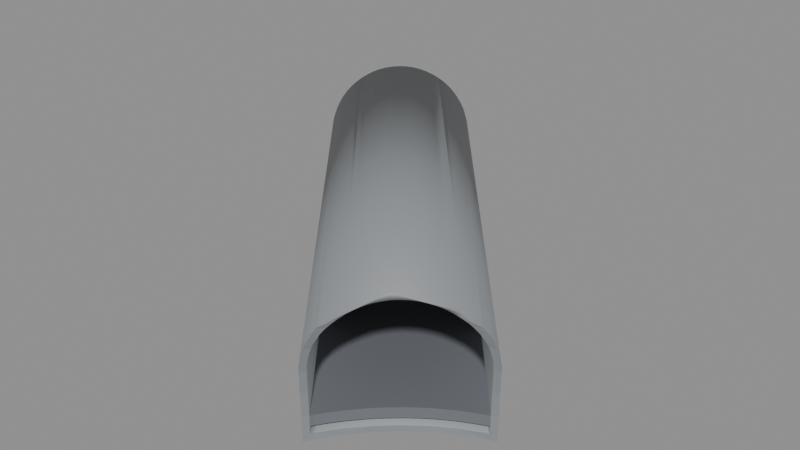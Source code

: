 # Source: BS_T05_Shell.blend  (saved by Blender 5.2.45; exported with 4.5.12 LTS)
import bpy
from mathutils import Matrix  # noqa: F401  (used for matrix-valued properties, if any)

bpy.ops.wm.read_factory_settings(use_empty=True)
scene = bpy.context.scene
scene.name = 'Scene'

# ---- materials (node trees are filled in below, after node groups)
mat_b4o_coat = bpy.data.materials.new('B4O_Coat')
mat_b4o_coat.diffuse_color = (0.26, 0.275, 0.29, 1.0)
mat_b4o_floor = bpy.data.materials.new('B4O_Floor')
mat_b4o_floor.diffuse_color = (0.16, 0.17, 0.19, 1.0)
mat_b4o_dark = bpy.data.materials.new('B4O_Dark')
mat_b4o_dark.diffuse_color = (0.024, 0.028, 0.033, 1.0)

# ---- material node trees
mat_b4o_coat.use_nodes = True; mat_b4o_coat.node_tree.nodes.clear()
_N = mat_b4o_coat.node_tree.nodes; _L = mat_b4o_coat.node_tree.links
n0 = _N.new('ShaderNodeBsdfPrincipled'); n0.name = 'Principled BSDF'; n0.location = (-200, 100)
n0.inputs[0].default_value = (0.26, 0.275, 0.29, 1.0)
n0.inputs[1].default_value = 0.08
n0.inputs[2].default_value = 0.57
n0.inputs[10].default_value = 0.005
n1 = _N.new('ShaderNodeOutputMaterial'); n1.name = 'Material Output'; n1.location = (200, 100)
_L.new(n0.outputs[0], n1.inputs[0])
n1.is_active_output = True
mat_b4o_floor.use_nodes = True; mat_b4o_floor.node_tree.nodes.clear()
_N = mat_b4o_floor.node_tree.nodes; _L = mat_b4o_floor.node_tree.links
n0 = _N.new('ShaderNodeBsdfPrincipled'); n0.name = 'Principled BSDF'; n0.location = (-200, 100)
n0.inputs[0].default_value = (0.16, 0.17, 0.19, 1.0)
n0.inputs[1].default_value = 0.03
n0.inputs[2].default_value = 0.7
n0.inputs[10].default_value = 0.005
n1 = _N.new('ShaderNodeOutputMaterial'); n1.name = 'Material Output'; n1.location = (200, 100)
_L.new(n0.outputs[0], n1.inputs[0])
n1.is_active_output = True
mat_b4o_dark.use_nodes = True; mat_b4o_dark.node_tree.nodes.clear()
_N = mat_b4o_dark.node_tree.nodes; _L = mat_b4o_dark.node_tree.links
n0 = _N.new('ShaderNodeBsdfPrincipled'); n0.name = 'Principled BSDF'; n0.location = (-200, 100)
n0.inputs[0].default_value = (0.024, 0.028, 0.033, 1.0)
n0.inputs[1].default_value = 0.1
n0.inputs[2].default_value = 0.55
n0.inputs[10].default_value = 0.005
n1 = _N.new('ShaderNodeOutputMaterial'); n1.name = 'Material Output'; n1.location = (200, 100)
_L.new(n0.outputs[0], n1.inputs[0])
n1.is_active_output = True

# ---- meshes
me_tunnel_vault = bpy.data.meshes.new('Tunnel_Vault')
me_tunnel_vault.from_pydata([(23.38, -14.11, 2.746), (23.27, -14.2, 2.912), (23.14, -14.31, 3.062), (23.0, -14.43, 3.196), (22.86, -14.55, 3.311), (22.7, -14.68, 3.406), (22.54, -14.81, 3.482), (22.37, -14.95, 3.536), (22.2, -15.09, 3.569), (22.03, -15.24, 3.58), (21.86, -15.38, 3.569), (21.69, -15.52, 3.536), (21.52, -15.66, 3.482), (21.36, -15.8, 3.406), (21.21, -15.93, 3.311), (21.06, -16.05, 3.196), (20.92, -16.16, 3.062), (20.79, -16.27, 2.912), (20.68, -16.37, 2.746), (21.87, -15.37, 3.39), (22.03, -15.24, 3.4), (22.19, -15.11, 3.39), (22.35, -14.97, 3.36), (22.79, -14.6, 3.152), (22.65, -14.72, 3.24), (22.5, -14.85, 3.31), (22.93, -14.49, 3.046), (21.13, -15.98, 3.046), (21.56, -15.63, 3.31), (21.41, -15.75, 3.24), (21.27, -15.87, 3.152), (21.72, -15.5, 3.36), (23.44, -13.81, 2.032), (23.42, -14.08, 2.689), (20.65, -16.39, 2.702), (21.04, -16.06, 2.953), (23.01, -14.43, 2.971), (23.02, -14.42, 2.966), (20.04, -16.41, -0.68), (20.21, -16.13, -0.68), (21.07, -15.07, -0.68), (20.61, -15.58, -0.68), (23.54, -13.49, -0.68), (23.33, -13.56, -0.68), (22.13, -14.21, -0.68), (22.72, -13.86, -0.68), (21.58, -14.61, -0.68), (23.54, -13.49, 0.6861), (23.6, -13.56, 1.3), (23.52, -13.46, 0.0), (23.61, -13.57, 1.366), (23.63, -13.61, 1.523), (23.63, -13.67, 1.745), (23.61, -13.73, 1.962), (23.6, -13.75, 2.032), (23.58, -13.81, 2.173), (23.54, -13.91, 2.375), (23.47, -14.01, 2.567), (23.5, -13.96, 2.486), (23.42, -14.07, 2.679), (20.56, -16.43, 2.567), (20.61, -16.4, 2.65), (20.63, -16.39, 2.679), (20.45, -16.48, 2.375), (20.35, -16.51, 2.173), (20.29, -16.52, 2.032), (20.26, -16.52, 1.962), (20.2, -16.53, 1.745), (20.14, -16.51, 1.523), (20.11, -16.49, 1.366), (20.1, -16.48, 1.3), (20.04, -16.41, 0.6861), (20.02, -16.38, 0.0), (21.07, -15.07, -0.5), (20.61, -15.57, -0.5), (23.36, -13.55, -0.5), (23.33, -13.56, -0.5), (22.71, -13.85, -0.5), (22.12, -14.2, -0.5), (21.57, -14.61, -0.5), (20.2, -16.12, -0.5), (20.13, -16.24, -0.5), (23.42, -13.63, 1.3), (23.34, -13.53, 0.0), (23.36, -13.55, 0.6861), (23.43, -13.64, 1.366), (23.44, -13.67, 1.506), (23.45, -13.72, 1.71), (23.43, -13.78, 1.91), (23.41, -13.82, 2.032), (23.43, -13.79, 1.937), (23.4, -13.85, 2.104), (23.37, -13.95, 2.29), (23.31, -14.04, 2.467), (23.23, -14.14, 2.632), (23.21, -14.18, 2.679), (23.15, -14.26, 2.785), (23.05, -14.38, 2.923), (23.01, -14.41, 2.96), (21.0, -16.09, 2.923), (20.87, -16.16, 2.785), (20.78, -16.2, 2.679), (20.74, -16.22, 2.632), (20.62, -16.28, 2.467), (20.52, -16.31, 2.29), (20.49, -16.32, 2.241), (20.42, -16.34, 2.104), (20.39, -16.34, 2.032), (20.35, -16.36, 1.91), (20.29, -16.36, 1.71), (20.24, -16.35, 1.506), (20.21, -16.32, 1.366), (20.2, -16.32, 1.3), (20.14, -16.25, 0.6861), (20.12, -16.22, 0.0), (14.34, -2.844, 2.146), (13.44, -3.443, 3.193), (11.85, -4.752, 3.193), (11.16, -5.654, 1.078), (11.19, -5.701, 0.0), (11.11, -5.698, -0.68), (12.09, -5.118, -0.68), (12.96, -4.477, -0.68), (14.61, -2.774, -0.68), (14.48, -2.957, -0.68), (13.75, -3.755, -0.68), (11.17, -5.672, -0.68), (14.63, -2.801, 0.0), (14.6, -2.759, 1.078), (14.58, -2.733, 1.3), (14.55, -2.716, 1.523), (14.51, -2.717, 1.745), (14.45, -2.736, 1.962), (14.39, -2.772, 2.173), (14.4, -2.769, 2.146), (14.29, -2.811, 2.375), (14.3, -2.809, 2.366), (14.18, -2.859, 2.567), (14.06, -2.924, 2.746), (13.94, -3.005, 2.912), (13.8, -3.099, 3.062), (13.66, -3.206, 3.193), (13.66, -3.208, 3.196), (13.5, -3.32, 3.311), (13.4, -3.398, 3.371), (13.33, -3.439, 3.406), (13.16, -3.56, 3.482), (12.99, -3.691, 3.536), (12.82, -3.83, 3.569), (12.65, -3.978, 3.58), (12.59, -4.031, 3.576), (12.48, -4.12, 3.569), (12.31, -4.261, 3.536), (12.14, -4.405, 3.482), (11.99, -4.552, 3.406), (11.85, -4.699, 3.311), (11.83, -4.723, 3.292), (11.71, -4.833, 3.196), (11.71, -4.835, 3.193), (11.58, -4.953, 3.062), (11.46, -5.068, 2.912), (11.35, -5.178, 2.746), (11.27, -5.283, 2.567), (11.2, -5.38, 2.375), (11.15, -5.469, 2.173), (11.11, -5.535, 1.962), (11.15, -5.479, 2.146), (11.1, -5.544, 1.926), (11.08, -5.585, 1.745), (11.07, -5.625, 1.523), (11.08, -5.656, 1.3), (11.14, -5.725, 0.0), (11.1, -5.683, 1.078), (14.51, -2.93, -0.5), (11.28, -5.616, -0.5), (12.1, -5.126, -0.5), (12.96, -4.484, -0.5), (13.76, -3.761, -0.5), (14.48, -2.963, -0.5), (14.47, -2.881, 1.3), (14.52, -2.949, 0.0), (14.49, -2.907, 1.078), (14.44, -2.866, 1.506), (14.4, -2.867, 1.71), (14.35, -2.883, 1.91), (14.38, -2.876, 1.81), (14.29, -2.913, 2.104), (14.2, -2.946, 2.29), (14.27, -2.923, 2.146), (14.1, -2.991, 2.467), (13.99, -3.051, 2.632), (13.87, -3.124, 2.785), (13.74, -3.212, 2.923), (13.61, -3.312, 3.046), (13.47, -3.424, 3.152), (13.45, -3.447, 3.169), (13.41, -3.477, 3.193), (13.32, -3.531, 3.24), (13.16, -3.642, 3.31), (13.0, -3.763, 3.36), (12.84, -3.891, 3.39), (12.69, -4.027, 3.4), (12.63, -4.081, 3.396), (12.53, -4.158, 3.39), (12.37, -4.288, 3.36), (12.22, -4.421, 3.31), (12.08, -4.556, 3.24), (12.01, -4.629, 3.193), (11.95, -4.688, 3.152), (11.86, -4.776, 3.078), (11.82, -4.81, 3.046), (11.7, -4.92, 2.923), (11.59, -5.027, 2.785), (11.49, -5.128, 2.632), (11.41, -5.224, 2.467), (11.35, -5.314, 2.29), (11.3, -5.393, 2.104), (11.31, -5.377, 2.146), (11.26, -5.451, 1.91), (11.24, -5.5, 1.71), (11.23, -5.539, 1.506), (11.24, -5.568, 1.3), (11.3, -5.635, 0.0), (11.26, -5.594, 1.078)], [], [(37, 33, 0, 1, 2, 3, 4, 5, 6, 7, 8, 9, 10, 11, 12, 13, 14, 15, 16, 17, 18, 34, 35, 27, 30, 29, 28, 31, 19, 20, 21, 22, 25, 24, 23, 26, 36), (42, 43, 45, 44, 46, 40, 41, 39, 38, 120, 126, 121, 122, 125, 124, 123), (129, 48, 47, 49, 42, 123, 127, 128), (51, 50, 48, 129, 130), (52, 51, 130, 131), (53, 52, 131, 132), (133, 55, 54, 53, 132, 134), (56, 55, 133, 136, 135), (137, 57, 58, 56, 135), (138, 0, 33, 59, 57, 137), (1, 0, 138, 139), (2, 1, 139, 140), (3, 2, 140, 141, 142), (4, 3, 142, 143), (5, 4, 143, 144, 145), (6, 5, 145, 146), (7, 6, 146, 147), (8, 7, 147, 148), (9, 8, 148, 149), (10, 9, 149, 150, 151), (11, 10, 151, 152), (12, 11, 152, 153), (13, 12, 153, 154), (14, 13, 154, 155), (15, 14, 155, 156, 157), (16, 15, 157, 158, 159), (17, 16, 159, 160), (18, 17, 160, 161), (62, 34, 18, 161, 162, 60, 61), (60, 162, 163, 63), (63, 163, 164, 64), (66, 65, 64, 164, 166, 165), (66, 165, 167, 168, 67), (67, 168, 169, 68), (70, 69, 68, 169, 170), (171, 120, 38, 72, 71, 70, 170, 172), (174, 81, 80, 74, 73, 79, 78, 77, 76, 75, 173, 178, 177, 176, 175), (173, 75, 83, 84, 82, 179, 181, 180), (82, 85, 86, 182, 179), (182, 86, 87, 183), (183, 87, 88, 184, 185), (184, 88, 90, 89, 91, 186), (186, 91, 92, 187, 188), (187, 92, 93, 189), (189, 93, 94, 190), (190, 94, 95, 96, 191), (96, 97, 192, 191), (192, 97, 98, 36, 26, 193), (26, 23, 194, 193), (23, 24, 197, 196, 195, 194), (197, 24, 25, 198), (198, 25, 22, 199), (22, 21, 200, 199), (21, 20, 201, 200), (20, 19, 203, 202, 201), (19, 31, 204, 203), (31, 28, 205, 204), (28, 29, 206, 205), (29, 30, 208, 207, 206), (30, 27, 210, 209, 208), (210, 27, 35, 99, 211), (211, 99, 100, 212), (212, 100, 101, 102, 213), (102, 103, 214, 213), (103, 104, 215, 214), (215, 104, 105, 106, 216, 217), (216, 106, 107, 108, 218), (108, 109, 219, 218), (219, 109, 110, 220), (110, 111, 112, 221, 220), (221, 112, 113, 114, 81, 174, 222, 223), (105, 61, 60, 63, 64, 65, 107, 106), (108, 107, 65, 66, 67, 68, 69, 111, 110, 109), (111, 69, 70, 71, 113, 112), (113, 71, 72, 114), (114, 72, 38, 39, 80, 81), (99, 35, 34, 62, 101, 100), (102, 101, 62, 61, 105, 104, 103), (41, 74, 80, 39), (41, 40, 73, 74), (73, 40, 46, 79), (79, 46, 44, 78), (98, 37, 36), (78, 44, 45, 77), (95, 59, 33, 37, 98, 97, 96), (91, 89, 32, 58, 57, 59, 95, 94, 93, 92), (90, 32, 89), (77, 45, 43, 76), (56, 58, 32, 54, 55), (85, 50, 51, 52, 53, 54, 32, 90, 88, 87, 86), (82, 84, 47, 48, 50, 85), (83, 49, 47, 84), (75, 76, 43, 42, 49, 83), (181, 128, 127, 180), (180, 127, 123, 124, 178, 173), (133, 134, 115, 136), (131, 130, 129, 128, 181, 179, 182, 183, 185, 115, 134, 132), (141, 116, 144, 143, 142), (136, 115, 188, 187, 189, 190, 191, 192, 193, 194, 195, 116, 141, 140, 139, 138, 137, 135), (188, 115, 185, 184, 186), (178, 124, 125, 177), (145, 144, 116, 196, 197, 198, 199, 200, 201, 202, 150, 149, 148, 147, 146), (195, 196, 116), (125, 122, 176, 177), (154, 153, 152, 151, 150, 202, 203, 204, 205, 206, 207, 117, 156, 155), (117, 207, 208, 209), (122, 121, 175, 176), (156, 117, 158, 157), (164, 163, 162, 161, 160, 159, 158, 117, 209, 210, 211, 212, 213, 214, 215, 217, 166), (223, 118, 167, 165, 166, 217, 216, 218, 219, 220, 221), (222, 119, 118, 223), (121, 126, 119, 222, 174, 175), (169, 168, 167, 118, 172, 170), (172, 118, 119, 171), (126, 120, 171, 119)])
me_tunnel_vault.polygons.foreach_set('use_smooth', [1, 1, 1, 1, 1, 1, 1, 1, 1, 1, 1, 1, 1, 1, 1, 1, 1, 1, 1, 1, 1, 1, 1, 1, 1, 1, 1, 1, 1, 1, 1, 1, 1, 1, 1, 1, 1, 1, 1, 1, 1, 1, 1, 1, 1, 1, 1, 1, 1, 1, 1, 1, 1, 1, 1, 1, 1, 1, 1, 1, 1, 1, 1, 1, 1, 1, 1, 1, 1, 1, 1, 0, 0, 0, 0, 0, 0, 0, 0, 0, 0, 0, 0, 0, 0, 0, 0, 0, 0, 0, 0, 0, 0, 0, 0, 0, 0, 0, 0, 0, 0, 0, 0, 0, 0, 0, 0, 0, 0, 0, 0, 0, 0, 0, 0])
_uv = me_tunnel_vault.uv_layers.new(name='UVMap')
_uv.uv.foreach_set('vector', [23.02, 2.966, 23.42, 2.689, 23.38, 2.746, 23.27, 2.912, 23.14, 3.062, 23.0, 3.196, 22.86, 3.311, 22.7, 3.406, 22.54, 3.482, 22.37, 3.536, 22.2, 3.569, 22.03, 3.58, 21.86, 3.569, 21.69, 3.536, 21.52, 3.482, 21.36, 3.406, 21.21, 3.311, 21.06, 3.196, 20.92, 3.062, 20.79, 2.912, 20.68, 2.746, 20.65, 2.702, 21.04, 2.953, 21.13, 3.046, 21.27, 3.152, 21.41, 3.24, 21.56, 3.31, 21.72, 3.36, 21.87, 3.39, 22.03, 3.4, 22.19, 3.39, 22.35, 3.36, 22.5, 3.31, 22.65, 3.24, 22.79, 3.152, 22.93, 3.046, 23.01, 2.971, 23.54, -13.49, 23.33, -13.56, 22.72, -13.86, 22.13, -14.21, 21.58, -14.61, 21.07, -15.07, 20.61, -15.58, 20.21, -16.13, 20.04, -16.41, 11.11, -5.698, 11.17, -5.672, 12.09, -5.118, 12.96, -4.477, 13.75, -3.755, 14.48, -2.957, 14.61, -2.774, -2.733, 1.3, -13.56, 1.3, -13.49, 0.6861, -13.46, 0.0, -13.49, -0.68, -2.774, -0.68, -2.801, 0.0, -2.759, 1.078, -13.61, 1.523, -13.57, 1.366, -13.56, 1.3, -2.733, 1.3, -2.716, 1.523, -13.67, 1.745, -13.61, 1.523, -2.716, 1.523, -2.717, 1.745, -13.73, 1.962, -13.67, 1.745, -2.717, 1.745, -2.736, 1.962, -2.772, 2.173, -13.81, 2.173, -13.75, 2.032, -13.73, 1.962, -2.736, 1.962, -2.769, 2.146, -13.91, 2.375, -13.81, 2.173, -2.772, 2.173, -2.809, 2.366, -2.811, 2.375, -2.859, 2.567, -14.01, 2.567, -13.96, 2.486, -13.91, 2.375, -2.811, 2.375, -2.924, 2.746, -14.11, 2.746, -14.08, 2.689, -14.07, 2.679, -14.01, 2.567, -2.859, 2.567, 23.27, -14.2, 23.38, -14.11, 14.06, -2.924, 13.94, -3.005, 23.14, -14.31, 23.27, -14.2, 13.94, -3.005, 13.8, -3.099, 23.0, -14.43, 23.14, -14.31, 13.8, -3.099, 13.66, -3.206, 13.66, -3.208, 22.86, -14.55, 23.0, -14.43, 13.66, -3.208, 13.5, -3.32, 22.7, -14.68, 22.86, -14.55, 13.5, -3.32, 13.4, -3.398, 13.33, -3.439, 22.54, -14.81, 22.7, -14.68, 13.33, -3.439, 13.16, -3.56, 22.37, -14.95, 22.54, -14.81, 13.16, -3.56, 12.99, -3.691, 22.2, -15.09, 22.37, -14.95, 12.99, -3.691, 12.82, -3.83, 22.03, -15.24, 22.2, -15.09, 12.82, -3.83, 12.65, -3.978, 21.86, -15.38, 22.03, -15.24, 12.65, -3.978, 12.59, -4.031, 12.48, -4.12, 21.69, -15.52, 21.86, -15.38, 12.48, -4.12, 12.31, -4.261, 21.52, -15.66, 21.69, -15.52, 12.31, -4.261, 12.14, -4.405, 21.36, -15.8, 21.52, -15.66, 12.14, -4.405, 11.99, -4.552, 21.21, -15.93, 21.36, -15.8, 11.99, -4.552, 11.85, -4.699, 21.06, -16.05, 21.21, -15.93, 11.85, -4.699, 11.83, -4.723, 11.71, -4.833, 20.92, -16.16, 21.06, -16.05, 11.71, -4.833, 11.71, -4.835, 11.58, -4.953, 20.79, -16.27, 20.92, -16.16, 11.58, -4.953, 11.46, -5.068, 20.68, -16.37, 20.79, -16.27, 11.46, -5.068, 11.35, -5.178, -16.39, 2.679, -16.39, 2.702, -16.37, 2.746, -5.178, 2.746, -5.283, 2.567, -16.43, 2.567, -16.4, 2.65, -16.43, 2.567, -5.283, 2.567, -5.38, 2.375, -16.48, 2.375, -16.48, 2.375, -5.38, 2.375, -5.469, 2.173, -16.51, 2.173, -16.52, 1.962, -16.52, 2.032, -16.51, 2.173, -5.469, 2.173, -5.479, 2.146, -5.535, 1.962, -16.52, 1.962, -5.535, 1.962, -5.544, 1.926, -5.585, 1.745, -16.53, 1.745, -16.53, 1.745, -5.585, 1.745, -5.625, 1.523, -16.51, 1.523, -16.48, 1.3, -16.49, 1.366, -16.51, 1.523, -5.625, 1.523, -5.656, 1.3, -5.725, 0.0, -5.698, -0.68, -16.41, -0.68, -16.38, 0.0, -16.41, 0.6861, -16.48, 1.3, -5.656, 1.3, -5.683, 1.078, 11.28, -5.616, 20.13, -16.24, 20.2, -16.12, 20.61, -15.57, 21.07, -15.07, 21.57, -14.61, 22.12, -14.2, 22.71, -13.85, 23.33, -13.56, 23.36, -13.55, 14.51, -2.93, 14.48, -2.963, 13.76, -3.761, 12.96, -4.484, 12.1, -5.126, -2.93, -0.5, -13.55, -0.5, -13.53, 0.0, -13.55, 0.6861, -13.63, 1.3, -2.881, 1.3, -2.907, 1.078, -2.949, 0.0, -13.63, 1.3, -13.64, 1.366, -13.67, 1.506, -2.866, 1.506, -2.881, 1.3, -2.866, 1.506, -13.67, 1.506, -13.72, 1.71, -2.867, 1.71, -2.867, 1.71, -13.72, 1.71, -13.78, 1.91, -2.883, 1.91, -2.876, 1.81, -2.883, 1.91, -13.78, 1.91, -13.79, 1.937, -13.82, 2.032, -13.85, 2.104, -2.913, 2.104, -2.913, 2.104, -13.85, 2.104, -13.95, 2.29, -2.946, 2.29, -2.923, 2.146, -2.946, 2.29, -13.95, 2.29, -14.04, 2.467, -2.991, 2.467, -2.991, 2.467, -14.04, 2.467, -14.14, 2.632, -3.051, 2.632, 13.99, -3.051, 23.23, -14.14, 23.21, -14.18, 23.15, -14.26, 13.87, -3.124, 23.15, -14.26, 23.05, -14.38, 13.74, -3.212, 13.87, -3.124, 13.74, -3.212, 23.05, -14.38, 23.01, -14.41, 23.01, -14.43, 22.93, -14.49, 13.61, -3.312, 22.93, -14.49, 22.79, -14.6, 13.47, -3.424, 13.61, -3.312, 22.79, -14.6, 22.65, -14.72, 13.32, -3.531, 13.41, -3.477, 13.45, -3.447, 13.47, -3.424, 13.32, -3.531, 22.65, -14.72, 22.5, -14.85, 13.16, -3.642, 13.16, -3.642, 22.5, -14.85, 22.35, -14.97, 13.0, -3.763, 22.35, -14.97, 22.19, -15.11, 12.84, -3.891, 13.0, -3.763, 22.19, -15.11, 22.03, -15.24, 12.69, -4.027, 12.84, -3.891, 22.03, -15.24, 21.87, -15.37, 12.53, -4.158, 12.63, -4.081, 12.69, -4.027, 21.87, -15.37, 21.72, -15.5, 12.37, -4.288, 12.53, -4.158, 21.72, -15.5, 21.56, -15.63, 12.22, -4.421, 12.37, -4.288, 21.56, -15.63, 21.41, -15.75, 12.08, -4.556, 12.22, -4.421, 21.41, -15.75, 21.27, -15.87, 11.95, -4.688, 12.01, -4.629, 12.08, -4.556, 21.27, -15.87, 21.13, -15.98, 11.82, -4.81, 11.86, -4.776, 11.95, -4.688, 11.82, -4.81, 21.13, -15.98, 21.04, -16.06, 21.0, -16.09, 11.7, -4.92, 11.7, -4.92, 21.0, -16.09, 20.87, -16.16, 11.59, -5.027, 11.59, -5.027, 20.87, -16.16, 20.78, -16.2, 20.74, -16.22, 11.49, -5.128, -16.22, 2.632, -16.28, 2.467, -5.224, 2.467, -5.128, 2.632, -16.28, 2.467, -16.31, 2.29, -5.314, 2.29, -5.224, 2.467, -5.314, 2.29, -16.31, 2.29, -16.32, 2.241, -16.34, 2.104, -5.393, 2.104, -5.377, 2.146, -5.393, 2.104, -16.34, 2.104, -16.34, 2.032, -16.36, 1.91, -5.451, 1.91, -16.36, 1.91, -16.36, 1.71, -5.5, 1.71, -5.451, 1.91, -5.5, 1.71, -16.36, 1.71, -16.35, 1.506, -5.539, 1.506, -16.35, 1.506, -16.32, 1.366, -16.32, 1.3, -5.568, 1.3, -5.539, 1.506, -5.568, 1.3, -16.32, 1.3, -16.25, 0.6861, -16.22, 0.0, -16.24, -0.5, -5.616, -0.5, -5.635, 0.0, -5.594, 1.078, -16.32, 2.241, -16.4, 2.65, -16.43, 2.567, -16.48, 2.375, -16.51, 2.173, -16.52, 2.032, -16.34, 2.032, -16.34, 2.104, -16.36, 1.91, -16.34, 2.032, -16.52, 2.032, -16.52, 1.962, -16.53, 1.745, -16.51, 1.523, -16.49, 1.366, -16.32, 1.366, -16.35, 1.506, -16.36, 1.71, -16.32, 1.366, -16.49, 1.366, -16.48, 1.3, -16.41, 0.6861, -16.25, 0.6861, -16.32, 1.3, -16.25, 0.6861, -16.41, 0.6861, -16.38, 0.0, -16.22, 0.0, -16.22, 0.0, -16.38, 0.0, -16.41, -0.68, -16.13, -0.68, -16.12, -0.5, -16.24, -0.5, -16.09, 2.923, -16.06, 2.953, -16.39, 2.702, -16.39, 2.679, -16.2, 2.679, -16.16, 2.785, -16.22, 2.632, -16.2, 2.679, -16.39, 2.679, -16.4, 2.65, -16.32, 2.241, -16.31, 2.29, -16.28, 2.467, -15.58, -0.68, -15.57, -0.5, -16.12, -0.5, -16.13, -0.68, -15.58, -0.68, -15.07, -0.68, -15.07, -0.5, -15.57, -0.5, 21.07, -0.5, 21.07, -0.68, 21.58, -0.68, 21.57, -0.5, 21.57, -0.5, 21.58, -0.68, 22.13, -0.68, 22.12, -0.5, 23.01, 2.96, 23.02, 2.966, 23.01, 2.971, 22.12, -0.5, 22.13, -0.68, 22.72, -0.68, 22.71, -0.5, 23.21, 2.679, 23.42, 2.679, 23.42, 2.689, 23.02, 2.966, 23.01, 2.96, 23.05, 2.923, 23.15, 2.785, 23.4, 2.104, 23.41, 2.032, 23.44, 2.032, 23.5, 2.486, 23.47, 2.567, 23.42, 2.679, 23.21, 2.679, 23.23, 2.632, 23.31, 2.467, 23.37, 2.29, 23.43, 1.937, 23.44, 2.032, 23.41, 2.032, 22.71, -0.5, 22.72, -0.68, 23.33, -0.68, 23.33, -0.5, 23.54, 2.375, 23.5, 2.486, 23.44, 2.032, 23.6, 2.032, 23.58, 2.173, 23.43, 1.366, 23.61, 1.366, 23.63, 1.523, 23.63, 1.745, 23.61, 1.962, 23.6, 2.032, 23.44, 2.032, 23.43, 1.937, 23.43, 1.91, 23.45, 1.71, 23.44, 1.506, 23.42, 1.3, 23.36, 0.6861, 23.54, 0.6861, 23.6, 1.3, 23.61, 1.366, 23.43, 1.366, 23.34, 0.0, 23.52, 0.0, 23.54, 0.6861, 23.36, 0.6861, 23.36, -0.5, 23.33, -0.5, 23.33, -0.68, 23.54, -0.68, 23.52, 0.0, 23.34, 0.0, -2.907, 1.078, -2.759, 1.078, -2.801, 0.0, -2.949, 0.0, -2.949, 0.0, -2.801, 0.0, -2.774, -0.68, -2.957, -0.68, -2.963, -0.5, -2.93, -0.5, -2.772, 2.173, -2.769, 2.146, -2.844, 2.146, -2.809, 2.366, -2.717, 1.745, -2.716, 1.523, -2.733, 1.3, -2.759, 1.078, -2.907, 1.078, -2.881, 1.3, -2.866, 1.506, -2.867, 1.71, -2.876, 1.81, -2.844, 2.146, -2.769, 2.146, -2.736, 1.962, -3.206, 3.193, -3.443, 3.193, -3.398, 3.371, -3.32, 3.311, -3.208, 3.196, -2.809, 2.366, -2.844, 2.146, -2.923, 2.146, -2.946, 2.29, -2.991, 2.467, -3.051, 2.632, -3.124, 2.785, -3.212, 2.923, -3.312, 3.046, -3.424, 3.152, -3.447, 3.169, -3.443, 3.193, -3.206, 3.193, -3.099, 3.062, -3.005, 2.912, -2.924, 2.746, -2.859, 2.567, -2.811, 2.375, -2.923, 2.146, -2.844, 2.146, -2.876, 1.81, -2.883, 1.91, -2.913, 2.104, -2.963, -0.5, -2.957, -0.68, -3.755, -0.68, -3.761, -0.5, 13.33, 3.406, 13.4, 3.371, 13.44, 3.193, 13.41, 3.193, 13.32, 3.24, 13.16, 3.31, 13.0, 3.36, 12.84, 3.39, 12.69, 3.4, 12.63, 3.396, 12.59, 3.576, 12.65, 3.58, 12.82, 3.569, 12.99, 3.536, 13.16, 3.482, 13.45, 3.169, 13.41, 3.193, 13.44, 3.193, 13.75, -0.68, 12.96, -0.68, 12.96, -0.5, 13.76, -0.5, 11.99, 3.406, 12.14, 3.482, 12.31, 3.536, 12.48, 3.569, 12.59, 3.576, 12.63, 3.396, 12.53, 3.39, 12.37, 3.36, 12.22, 3.31, 12.08, 3.24, 12.01, 3.193, 11.85, 3.193, 11.83, 3.292, 11.85, 3.311, 11.85, 3.193, 12.01, 3.193, 11.95, 3.152, 11.86, 3.078, 12.96, -0.68, 12.09, -0.68, 12.1, -0.5, 12.96, -0.5, 11.83, 3.292, 11.85, 3.193, 11.71, 3.193, 11.71, 3.196, 11.15, 2.173, 11.2, 2.375, 11.27, 2.567, 11.35, 2.746, 11.46, 2.912, 11.58, 3.062, 11.71, 3.193, 11.85, 3.193, 11.86, 3.078, 11.82, 3.046, 11.7, 2.923, 11.59, 2.785, 11.49, 2.632, 11.41, 2.467, 11.35, 2.29, 11.31, 2.146, 11.15, 2.146, 11.26, 1.078, 11.16, 1.078, 11.1, 1.926, 11.11, 1.962, 11.15, 2.146, 11.31, 2.146, 11.3, 2.104, 11.26, 1.91, 11.24, 1.71, 11.23, 1.506, 11.24, 1.3, 11.3, 0.0, 11.19, 0.0, 11.16, 1.078, 11.26, 1.078, 12.09, -0.68, 11.17, -0.68, 11.19, 0.0, 11.3, 0.0, 11.28, -0.5, 12.1, -0.5, 11.07, 1.523, 11.08, 1.745, 11.1, 1.926, 11.16, 1.078, 11.1, 1.078, 11.08, 1.3, 11.1, 1.078, 11.16, 1.078, 11.19, 0.0, 11.14, 0.0, 11.17, -0.68, 11.11, -0.68, 11.14, 0.0, 11.19, 0.0])
me_tunnel_vault.materials.append(mat_b4o_coat)
me_tunnel_vault.materials.append(None)
me_tunnel_vault.update()
me_b3_t05_floor = bpy.data.meshes.new('B3-T05_Floor')
me_b3_t05_floor.from_pydata([(20.12, -16.22, -0.3), (20.18, -16.11, -0.3), (20.38, -15.83, -0.3), (21.3, -14.82, -0.3), (21.05, -15.05, -0.3), (20.82, -15.3, -0.3), (20.59, -15.56, -0.3), (23.01, -13.68, -0.3), (22.4, -14.0, -0.3), (22.7, -13.83, -0.3), (21.56, -14.59, -0.3), (21.83, -14.38, -0.3), (22.11, -14.18, -0.3), (23.34, -13.53, -0.3), (23.32, -13.54, -0.3), (20.59, -15.56, 0.0), (20.38, -15.83, 0.0), (21.3, -14.82, 0.0), (21.05, -15.05, 0.0), (20.82, -15.3, 0.0), (23.32, -13.54, 0.0), (23.34, -13.53, 0.0), (22.7, -13.83, 0.0), (23.01, -13.68, 0.0), (21.56, -14.59, 0.0), (21.83, -14.38, 0.0), (22.11, -14.18, 0.0), (22.4, -14.0, 0.0), (20.18, -16.11, 0.0), (20.12, -16.22, 0.0), (11.29, -5.634, -0.3), (11.65, -5.431, -0.3), (12.11, -5.142, -0.3), (12.55, -4.831, -0.3), (12.98, -4.499, -0.3), (14.15, -3.384, -0.3), (13.38, -4.147, -0.3), (13.77, -3.775, -0.3), (14.52, -2.946, -0.3), (14.5, -2.975, -0.3), (14.52, -2.946, 0.0), (11.29, -5.634, 0.0), (11.65, -5.431, 0.0), (12.11, -5.142, 0.0), (12.55, -4.831, 0.0), (12.98, -4.499, 0.0), (14.15, -3.384, 0.0), (13.38, -4.147, 0.0), (13.77, -3.775, 0.0), (14.5, -2.975, 0.0)], [], [(38, 13, 14, 7, 9, 8, 12, 11, 10, 3, 4, 5, 6, 2, 1, 0, 30, 31, 32, 33, 34, 36, 37, 35, 39), (41, 29, 28, 16, 15, 19, 18, 17, 24, 25, 26, 27, 22, 23, 20, 21, 40, 49, 46, 48, 47, 45, 44, 43, 42), (30, 0, 29, 41), (40, 21, 13, 38), (0, 1, 28, 29), (28, 1, 2, 16), (16, 2, 6, 15), (15, 6, 5, 19), (19, 5, 4, 18), (18, 4, 3, 17), (17, 3, 10, 24), (24, 10, 11, 25), (25, 11, 12, 26), (26, 12, 8, 27), (27, 8, 9, 22), (22, 9, 7, 23), (23, 7, 14, 20), (21, 20, 14, 13), (38, 39, 49, 40), (39, 35, 46, 49), (35, 37, 48, 46), (37, 36, 47, 48), (36, 34, 45, 47), (34, 33, 44, 45), (33, 32, 43, 44), (32, 31, 42, 43), (31, 30, 41, 42)])
me_b3_t05_floor.polygons.foreach_set('material_index', [0, 0, 0, 0, 0, 0, 0, 0, 0, 0, 0, 0, 0, 0, 0, 0, 0, 0, 1, 1, 1, 1, 1, 1, 1, 1, 1])
_uv = me_b3_t05_floor.uv_layers.new(name='UVMap')
_uv.uv.foreach_set('vector', [14.52, -2.946, 23.34, -13.53, 23.32, -13.54, 23.01, -13.68, 22.7, -13.83, 22.4, -14.0, 22.11, -14.18, 21.83, -14.38, 21.56, -14.59, 21.3, -14.82, 21.05, -15.05, 20.82, -15.3, 20.59, -15.56, 20.38, -15.83, 20.18, -16.11, 20.12, -16.22, 11.29, -5.634, 11.65, -5.431, 12.11, -5.142, 12.55, -4.831, 12.98, -4.499, 13.38, -4.147, 13.77, -3.775, 14.15, -3.384, 14.5, -2.975, 11.29, -5.634, 20.12, -16.22, 20.18, -16.11, 20.38, -15.83, 20.59, -15.56, 20.82, -15.3, 21.05, -15.05, 21.3, -14.82, 21.56, -14.59, 21.83, -14.38, 22.11, -14.18, 22.4, -14.0, 22.7, -13.83, 23.01, -13.68, 23.32, -13.54, 23.34, -13.53, 14.52, -2.946, 14.5, -2.975, 14.15, -3.384, 13.77, -3.775, 13.38, -4.147, 12.98, -4.499, 12.55, -4.831, 12.11, -5.142, 11.65, -5.431, -5.634, -0.3, -16.22, -0.3, -16.22, 0.0, -5.634, 0.0, -2.946, 0.0, -13.53, 0.0, -13.53, -0.3, -2.946, -0.3, -16.22, -0.3, -16.11, -0.3, -16.11, 0.0, -16.22, 0.0, -16.11, 0.0, -16.11, -0.3, -15.83, -0.3, -15.83, 0.0, -15.83, 0.0, -15.83, -0.3, -15.56, -0.3, -15.56, 0.0, -15.56, 0.0, -15.56, -0.3, -15.3, -0.3, -15.3, 0.0, -15.3, 0.0, -15.3, -0.3, -15.05, -0.3, -15.05, 0.0, 21.05, 0.0, 21.05, -0.3, 21.3, -0.3, 21.3, 0.0, 21.3, 0.0, 21.3, -0.3, 21.56, -0.3, 21.56, 0.0, 21.56, 0.0, 21.56, -0.3, 21.83, -0.3, 21.83, 0.0, 21.83, 0.0, 21.83, -0.3, 22.11, -0.3, 22.11, 0.0, 22.11, 0.0, 22.11, -0.3, 22.4, -0.3, 22.4, 0.0, 22.4, 0.0, 22.4, -0.3, 22.7, -0.3, 22.7, 0.0, 22.7, 0.0, 22.7, -0.3, 23.01, -0.3, 23.01, 0.0, 23.01, 0.0, 23.01, -0.3, 23.32, -0.3, 23.32, 0.0, 23.34, 0.0, 23.32, 0.0, 23.32, -0.3, 23.34, -0.3, -2.946, -0.3, -2.975, -0.3, -2.975, 0.0, -2.946, 0.0, -2.975, -0.3, -3.384, -0.3, -3.384, 0.0, -2.975, 0.0, -3.384, -0.3, -3.775, -0.3, -3.775, 0.0, -3.384, 0.0, 13.77, -0.3, 13.38, -0.3, 13.38, 0.0, 13.77, 0.0, 13.38, -0.3, 12.98, -0.3, 12.98, 0.0, 13.38, 0.0, 12.98, -0.3, 12.55, -0.3, 12.55, 0.0, 12.98, 0.0, 12.55, -0.3, 12.11, -0.3, 12.11, 0.0, 12.55, 0.0, 12.11, -0.3, 11.65, -0.3, 11.65, 0.0, 12.11, 0.0, 11.65, -0.3, 11.29, -0.3, 11.29, 0.0, 11.65, 0.0])
me_b3_t05_floor.materials.append(mat_b4o_floor)
me_b3_t05_floor.materials.append(mat_b4o_dark)
me_b3_t05_floor.update()

# ---- objects
ob_tunnel_vault = bpy.data.objects.new('Tunnel_Vault', me_tunnel_vault)
ob_b3_t05_floor = bpy.data.objects.new('B3-T05_Floor', me_b3_t05_floor)

# ---- transforms, parenting, visibility, modifiers, constraints
ob_tunnel_vault.location = (0.0, 0.0, 0.0)
ob_b3_t05_floor.location = (0.0, 0.0, 0.0)

# ---- collection membership
scene.collection.objects.link(ob_tunnel_vault)
scene.collection.objects.link(ob_b3_t05_floor)

# ---- scene / render settings (as saved in the file)
scene.frame_start = 1; scene.frame_end = 250; scene.frame_set(1)
scene.render.engine = 'BLENDER_EEVEE_NEXT'
scene.render.bake_bias = 0.0
scene.render.bake_samples = 0
scene.render.compositor_device = 'GPU'
scene.eevee.use_volume_custom_range = False
scene.eevee.fast_gi_thickness_near = 0.1
scene.eevee.fast_gi_thickness_far = 0.0
scene.eevee.ray_tracing_options.screen_trace_thickness = 0.1
bpy.context.view_layer.update()

# ---- added for rendering (the .blend has no active camera and no usable light): camera, sun + grey world if the file has none
cam_auto = bpy.data.cameras.new('AutoCamera')
cam_auto.lens = 50.0
cam_auto.sensor_width = 36.0
cam_auto.clip_end = 1000.0
ob_auto_camera = bpy.data.objects.new('AutoCamera', cam_auto)
scene.collection.objects.link(ob_auto_camera)
ob_auto_camera.location = (35.0699, -30.8865, 15.6262)
ob_auto_camera.rotation_euler = (1.09748, -7.21219e-08, 0.694738)
scene.camera = ob_auto_camera
light_auto_sun = bpy.data.lights.new('AutoSun', 'SUN')
light_auto_sun.energy = 3.0
light_auto_sun.angle = 0.0523599
ob_auto_sun = bpy.data.objects.new('AutoSun', light_auto_sun)
scene.collection.objects.link(ob_auto_sun)
ob_auto_sun.rotation_euler = (0.872665, 0.174533, 0.523599)
if scene.world is None:
    world_auto = bpy.data.worlds.new('AutoWorld')
    world_auto.color = (0.3, 0.3, 0.3)
    scene.world = world_auto
bpy.context.view_layer.update()
